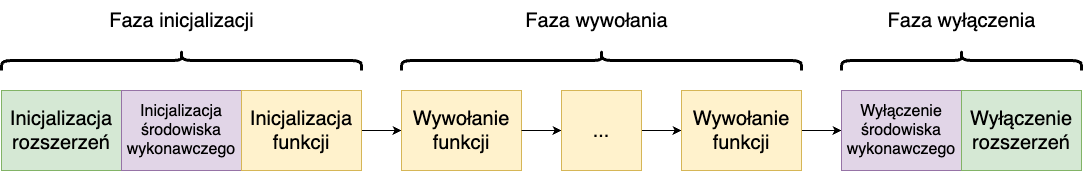

The diagram above was exported from draw.io. Its source (the exported page's mxGraphModel, read from the mxfile embedded in the PNG):
<mxGraphModel dx="1198" dy="778" grid="1" gridSize="10" guides="1" tooltips="1" connect="1" arrows="1" fold="1" page="1" pageScale="1" pageWidth="827" pageHeight="1169" math="0" shadow="0">
  <root>
    <mxCell id="0" />
    <mxCell id="1" parent="0" />
    <mxCell id="yNea2SyTlovEkYiXTrdP-5" value="&lt;font style=&quot;font-size: 20px;&quot;&gt;Inicjalizacja rozszerzeń&lt;/font&gt;" style="rounded=0;whiteSpace=wrap;html=1;fillColor=#d5e8d4;strokeColor=#82b366;" vertex="1" parent="1">
      <mxGeometry x="40" y="360" width="120" height="80" as="geometry" />
    </mxCell>
    <mxCell id="yNea2SyTlovEkYiXTrdP-14" value="&lt;font style=&quot;font-size: 16px;&quot;&gt;Inicjalizacja środowiska wykonawczego&lt;/font&gt;" style="rounded=0;whiteSpace=wrap;html=1;fillColor=#e1d5e7;strokeColor=#9673a6;" vertex="1" parent="1">
      <mxGeometry x="160" y="360" width="120" height="80" as="geometry" />
    </mxCell>
    <mxCell id="yNea2SyTlovEkYiXTrdP-20" style="edgeStyle=orthogonalEdgeStyle;rounded=0;orthogonalLoop=1;jettySize=auto;html=1;entryX=0;entryY=0.5;entryDx=0;entryDy=0;" edge="1" parent="1" source="yNea2SyTlovEkYiXTrdP-15" target="yNea2SyTlovEkYiXTrdP-19">
      <mxGeometry relative="1" as="geometry" />
    </mxCell>
    <mxCell id="yNea2SyTlovEkYiXTrdP-15" value="&lt;font style=&quot;font-size: 20px;&quot;&gt;Inicjalizacja funkcji&lt;/font&gt;" style="rounded=0;whiteSpace=wrap;html=1;fillColor=#fff2cc;strokeColor=#d6b656;" vertex="1" parent="1">
      <mxGeometry x="280" y="360" width="120" height="80" as="geometry" />
    </mxCell>
    <mxCell id="yNea2SyTlovEkYiXTrdP-22" style="edgeStyle=orthogonalEdgeStyle;rounded=0;orthogonalLoop=1;jettySize=auto;html=1;entryX=0;entryY=0.5;entryDx=0;entryDy=0;" edge="1" parent="1" source="yNea2SyTlovEkYiXTrdP-34" target="yNea2SyTlovEkYiXTrdP-21">
      <mxGeometry relative="1" as="geometry" />
    </mxCell>
    <mxCell id="yNea2SyTlovEkYiXTrdP-19" value="&lt;font style=&quot;font-size: 20px;&quot;&gt;Wywołanie funkcji&lt;/font&gt;" style="rounded=0;whiteSpace=wrap;html=1;fillColor=#fff2cc;strokeColor=#d6b656;" vertex="1" parent="1">
      <mxGeometry x="440" y="360" width="120" height="80" as="geometry" />
    </mxCell>
    <mxCell id="yNea2SyTlovEkYiXTrdP-24" style="edgeStyle=orthogonalEdgeStyle;rounded=0;orthogonalLoop=1;jettySize=auto;html=1;entryX=0;entryY=0.5;entryDx=0;entryDy=0;" edge="1" parent="1" source="yNea2SyTlovEkYiXTrdP-21" target="yNea2SyTlovEkYiXTrdP-23">
      <mxGeometry relative="1" as="geometry" />
    </mxCell>
    <mxCell id="yNea2SyTlovEkYiXTrdP-21" value="&lt;span style=&quot;font-size: 20px;&quot;&gt;Wywołanie funkcji&lt;/span&gt;" style="rounded=0;whiteSpace=wrap;html=1;fillColor=#fff2cc;strokeColor=#d6b656;" vertex="1" parent="1">
      <mxGeometry x="720" y="360" width="120" height="80" as="geometry" />
    </mxCell>
    <mxCell id="yNea2SyTlovEkYiXTrdP-23" value="&lt;font style=&quot;font-size: 16px;&quot;&gt;Wyłączenie środowiska wykonawczego&lt;/font&gt;" style="rounded=0;whiteSpace=wrap;html=1;fillColor=#e1d5e7;strokeColor=#9673a6;" vertex="1" parent="1">
      <mxGeometry x="880" y="360" width="120" height="80" as="geometry" />
    </mxCell>
    <mxCell id="yNea2SyTlovEkYiXTrdP-25" value="&lt;font style=&quot;font-size: 20px;&quot;&gt;Wyłączenie rozszerzeń&lt;/font&gt;" style="rounded=0;whiteSpace=wrap;html=1;fillColor=#d5e8d4;strokeColor=#82b366;" vertex="1" parent="1">
      <mxGeometry x="1000" y="360" width="120" height="80" as="geometry" />
    </mxCell>
    <mxCell id="yNea2SyTlovEkYiXTrdP-26" value="" style="shape=curlyBracket;whiteSpace=wrap;html=1;rounded=1;labelPosition=left;verticalLabelPosition=middle;align=right;verticalAlign=middle;rotation=90;strokeWidth=3;" vertex="1" parent="1">
      <mxGeometry x="210" y="150" width="20" height="360" as="geometry" />
    </mxCell>
    <mxCell id="yNea2SyTlovEkYiXTrdP-27" value="" style="shape=curlyBracket;whiteSpace=wrap;html=1;rounded=1;labelPosition=left;verticalLabelPosition=middle;align=right;verticalAlign=middle;rotation=90;strokeWidth=3;" vertex="1" parent="1">
      <mxGeometry x="630" y="130" width="20" height="400" as="geometry" />
    </mxCell>
    <mxCell id="yNea2SyTlovEkYiXTrdP-28" value="" style="shape=curlyBracket;whiteSpace=wrap;html=1;rounded=1;labelPosition=left;verticalLabelPosition=middle;align=right;verticalAlign=middle;rotation=90;strokeWidth=3;" vertex="1" parent="1">
      <mxGeometry x="990" y="210" width="20" height="240" as="geometry" />
    </mxCell>
    <mxCell id="yNea2SyTlovEkYiXTrdP-29" value="&lt;font style=&quot;font-size: 20px;&quot;&gt;Faza inicjalizacji&lt;/font&gt;" style="text;html=1;align=center;verticalAlign=middle;resizable=0;points=[];autosize=1;strokeColor=none;fillColor=none;" vertex="1" parent="1">
      <mxGeometry x="135" y="270" width="170" height="40" as="geometry" />
    </mxCell>
    <mxCell id="yNea2SyTlovEkYiXTrdP-30" value="&lt;span style=&quot;font-size: 20px;&quot;&gt;Faza wywołania&lt;/span&gt;" style="text;html=1;align=center;verticalAlign=middle;resizable=0;points=[];autosize=1;strokeColor=none;fillColor=none;" vertex="1" parent="1">
      <mxGeometry x="550" y="270" width="170" height="40" as="geometry" />
    </mxCell>
    <mxCell id="yNea2SyTlovEkYiXTrdP-31" value="&lt;span style=&quot;font-size: 20px;&quot;&gt;Faza wyłączenia&lt;/span&gt;" style="text;html=1;align=center;verticalAlign=middle;resizable=0;points=[];autosize=1;strokeColor=none;fillColor=none;" vertex="1" parent="1">
      <mxGeometry x="915" y="270" width="170" height="40" as="geometry" />
    </mxCell>
    <mxCell id="yNea2SyTlovEkYiXTrdP-35" value="" style="edgeStyle=orthogonalEdgeStyle;rounded=0;orthogonalLoop=1;jettySize=auto;html=1;entryX=0;entryY=0.5;entryDx=0;entryDy=0;" edge="1" parent="1" source="yNea2SyTlovEkYiXTrdP-19" target="yNea2SyTlovEkYiXTrdP-34">
      <mxGeometry relative="1" as="geometry">
        <mxPoint x="560" y="400" as="sourcePoint" />
        <mxPoint x="720" y="400" as="targetPoint" />
      </mxGeometry>
    </mxCell>
    <mxCell id="yNea2SyTlovEkYiXTrdP-34" value="&lt;span style=&quot;font-size: 20px;&quot;&gt;...&lt;/span&gt;" style="rounded=0;whiteSpace=wrap;html=1;fillColor=#fff2cc;strokeColor=#d6b656;" vertex="1" parent="1">
      <mxGeometry x="600" y="360" width="80" height="80" as="geometry" />
    </mxCell>
  </root>
</mxGraphModel>